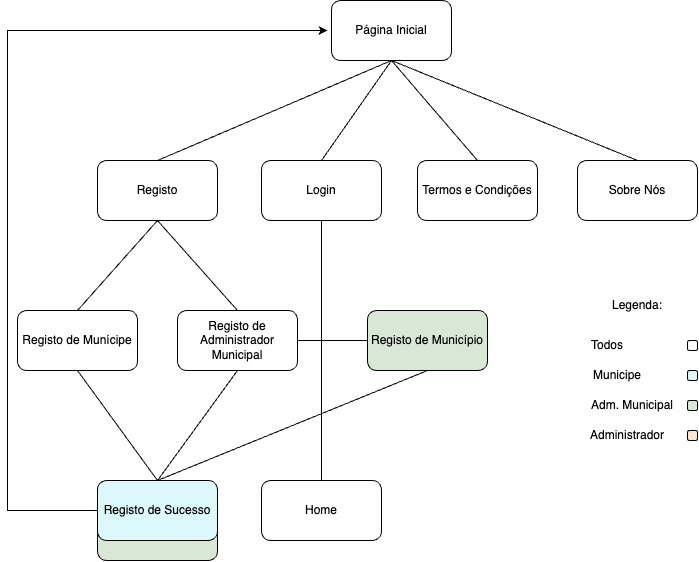

The diagram above was exported from draw.io. Its source (the exported page's mxGraphModel, read from the mxfile embedded in the PNG):
<mxGraphModel dx="1257" dy="686" grid="1" gridSize="10" guides="1" tooltips="1" connect="1" arrows="1" fold="1" page="1" pageScale="1" pageWidth="827" pageHeight="1169" math="0" shadow="0">
  <root>
    <mxCell id="0" />
    <mxCell id="1" parent="0" />
    <mxCell id="Ake1GuRM7ROGLEXvObE3-34" value="" style="rounded=1;whiteSpace=wrap;html=1;fillColor=#D9E7D6;shadow=0;" vertex="1" parent="1">
      <mxGeometry x="120" y="540" width="120" height="60" as="geometry" />
    </mxCell>
    <mxCell id="Ake1GuRM7ROGLEXvObE3-1" value="Página Inicial" style="rounded=1;whiteSpace=wrap;html=1;" vertex="1" parent="1">
      <mxGeometry x="354" y="40" width="120" height="60" as="geometry" />
    </mxCell>
    <mxCell id="Ake1GuRM7ROGLEXvObE3-2" value="Login" style="rounded=1;whiteSpace=wrap;html=1;" vertex="1" parent="1">
      <mxGeometry x="284" y="200" width="120" height="60" as="geometry" />
    </mxCell>
    <mxCell id="Ake1GuRM7ROGLEXvObE3-3" value="Registo" style="rounded=1;whiteSpace=wrap;html=1;" vertex="1" parent="1">
      <mxGeometry x="120" y="200" width="120" height="60" as="geometry" />
    </mxCell>
    <mxCell id="Ake1GuRM7ROGLEXvObE3-4" value="Termos e Condições" style="rounded=1;whiteSpace=wrap;html=1;" vertex="1" parent="1">
      <mxGeometry x="440" y="200" width="120" height="60" as="geometry" />
    </mxCell>
    <mxCell id="Ake1GuRM7ROGLEXvObE3-5" value="Sobre Nós" style="rounded=1;whiteSpace=wrap;html=1;" vertex="1" parent="1">
      <mxGeometry x="600" y="200" width="120" height="60" as="geometry" />
    </mxCell>
    <mxCell id="Ake1GuRM7ROGLEXvObE3-6" value="Registo de Munícipe" style="rounded=1;whiteSpace=wrap;html=1;" vertex="1" parent="1">
      <mxGeometry x="40" y="350" width="120" height="60" as="geometry" />
    </mxCell>
    <mxCell id="Ake1GuRM7ROGLEXvObE3-7" value="Registo de Administrador Municipal" style="rounded=1;whiteSpace=wrap;html=1;" vertex="1" parent="1">
      <mxGeometry x="200" y="350" width="120" height="60" as="geometry" />
    </mxCell>
    <mxCell id="Ake1GuRM7ROGLEXvObE3-8" value="" style="endArrow=none;html=1;rounded=0;exitX=0.5;exitY=1;exitDx=0;exitDy=0;entryX=0.5;entryY=0;entryDx=0;entryDy=0;" edge="1" parent="1" source="Ake1GuRM7ROGLEXvObE3-1" target="Ake1GuRM7ROGLEXvObE3-2">
      <mxGeometry width="50" height="50" relative="1" as="geometry">
        <mxPoint x="460" y="360" as="sourcePoint" />
        <mxPoint x="510" y="310" as="targetPoint" />
      </mxGeometry>
    </mxCell>
    <mxCell id="Ake1GuRM7ROGLEXvObE3-9" value="" style="endArrow=none;html=1;rounded=0;exitX=0.5;exitY=1;exitDx=0;exitDy=0;entryX=0.5;entryY=0;entryDx=0;entryDy=0;" edge="1" parent="1" source="Ake1GuRM7ROGLEXvObE3-1" target="Ake1GuRM7ROGLEXvObE3-3">
      <mxGeometry width="50" height="50" relative="1" as="geometry">
        <mxPoint x="424" y="110" as="sourcePoint" />
        <mxPoint x="190" y="210" as="targetPoint" />
      </mxGeometry>
    </mxCell>
    <mxCell id="Ake1GuRM7ROGLEXvObE3-10" value="" style="endArrow=none;html=1;rounded=0;entryX=0.5;entryY=1;entryDx=0;entryDy=0;exitX=0.5;exitY=0;exitDx=0;exitDy=0;" edge="1" parent="1" source="Ake1GuRM7ROGLEXvObE3-4" target="Ake1GuRM7ROGLEXvObE3-1">
      <mxGeometry width="50" height="50" relative="1" as="geometry">
        <mxPoint x="420" y="170" as="sourcePoint" />
        <mxPoint x="470" y="120" as="targetPoint" />
      </mxGeometry>
    </mxCell>
    <mxCell id="Ake1GuRM7ROGLEXvObE3-11" value="" style="endArrow=none;html=1;rounded=0;entryX=0.5;entryY=1;entryDx=0;entryDy=0;exitX=0.5;exitY=0;exitDx=0;exitDy=0;" edge="1" parent="1" source="Ake1GuRM7ROGLEXvObE3-5" target="Ake1GuRM7ROGLEXvObE3-1">
      <mxGeometry width="50" height="50" relative="1" as="geometry">
        <mxPoint x="540" y="170" as="sourcePoint" />
        <mxPoint x="590" y="120" as="targetPoint" />
      </mxGeometry>
    </mxCell>
    <mxCell id="Ake1GuRM7ROGLEXvObE3-12" value="" style="endArrow=none;html=1;rounded=0;entryX=0.5;entryY=1;entryDx=0;entryDy=0;exitX=0.5;exitY=0;exitDx=0;exitDy=0;" edge="1" parent="1" source="Ake1GuRM7ROGLEXvObE3-6" target="Ake1GuRM7ROGLEXvObE3-3">
      <mxGeometry width="50" height="50" relative="1" as="geometry">
        <mxPoint x="260" y="330" as="sourcePoint" />
        <mxPoint x="310" y="280" as="targetPoint" />
      </mxGeometry>
    </mxCell>
    <mxCell id="Ake1GuRM7ROGLEXvObE3-13" value="" style="endArrow=none;html=1;rounded=0;entryX=0.5;entryY=1;entryDx=0;entryDy=0;exitX=0.5;exitY=0;exitDx=0;exitDy=0;" edge="1" parent="1" source="Ake1GuRM7ROGLEXvObE3-7" target="Ake1GuRM7ROGLEXvObE3-3">
      <mxGeometry width="50" height="50" relative="1" as="geometry">
        <mxPoint x="410" y="340" as="sourcePoint" />
        <mxPoint x="460" y="290" as="targetPoint" />
      </mxGeometry>
    </mxCell>
    <mxCell id="Ake1GuRM7ROGLEXvObE3-18" style="edgeStyle=orthogonalEdgeStyle;rounded=0;orthogonalLoop=1;jettySize=auto;html=1;" edge="1" parent="1" source="Ake1GuRM7ROGLEXvObE3-14">
      <mxGeometry relative="1" as="geometry">
        <mxPoint x="350" y="70" as="targetPoint" />
        <Array as="points">
          <mxPoint x="30" y="550" />
          <mxPoint x="30" y="70" />
        </Array>
      </mxGeometry>
    </mxCell>
    <mxCell id="Ake1GuRM7ROGLEXvObE3-14" value="Registo de Sucesso" style="rounded=1;whiteSpace=wrap;html=1;fillColor=#DDF8FA;" vertex="1" parent="1">
      <mxGeometry x="120" y="520" width="120" height="60" as="geometry" />
    </mxCell>
    <mxCell id="Ake1GuRM7ROGLEXvObE3-15" value="" style="endArrow=none;html=1;rounded=0;entryX=0.5;entryY=1;entryDx=0;entryDy=0;exitX=0.5;exitY=0;exitDx=0;exitDy=0;" edge="1" parent="1" source="Ake1GuRM7ROGLEXvObE3-14" target="Ake1GuRM7ROGLEXvObE3-7">
      <mxGeometry width="50" height="50" relative="1" as="geometry">
        <mxPoint x="460" y="360" as="sourcePoint" />
        <mxPoint x="510" y="310" as="targetPoint" />
      </mxGeometry>
    </mxCell>
    <mxCell id="Ake1GuRM7ROGLEXvObE3-16" value="" style="endArrow=none;html=1;rounded=0;exitX=0.5;exitY=0;exitDx=0;exitDy=0;entryX=0.5;entryY=1;entryDx=0;entryDy=0;" edge="1" parent="1" source="Ake1GuRM7ROGLEXvObE3-14" target="Ake1GuRM7ROGLEXvObE3-6">
      <mxGeometry width="50" height="50" relative="1" as="geometry">
        <mxPoint x="140" y="450" as="sourcePoint" />
        <mxPoint x="190" y="400" as="targetPoint" />
      </mxGeometry>
    </mxCell>
    <mxCell id="Ake1GuRM7ROGLEXvObE3-21" value="Home" style="rounded=1;whiteSpace=wrap;html=1;" vertex="1" parent="1">
      <mxGeometry x="284" y="520" width="120" height="60" as="geometry" />
    </mxCell>
    <mxCell id="Ake1GuRM7ROGLEXvObE3-23" value="" style="endArrow=none;html=1;rounded=0;entryX=0.5;entryY=1;entryDx=0;entryDy=0;exitX=0.5;exitY=0;exitDx=0;exitDy=0;" edge="1" parent="1" source="Ake1GuRM7ROGLEXvObE3-21" target="Ake1GuRM7ROGLEXvObE3-2">
      <mxGeometry width="50" height="50" relative="1" as="geometry">
        <mxPoint x="150" y="340" as="sourcePoint" />
        <mxPoint x="200" y="290" as="targetPoint" />
      </mxGeometry>
    </mxCell>
    <mxCell id="Ake1GuRM7ROGLEXvObE3-35" value="Registo de Município" style="rounded=1;whiteSpace=wrap;html=1;fillColor=#D9E7D6;" vertex="1" parent="1">
      <mxGeometry x="390" y="350" width="120" height="60" as="geometry" />
    </mxCell>
    <mxCell id="Ake1GuRM7ROGLEXvObE3-36" value="" style="endArrow=none;html=1;rounded=0;exitX=1;exitY=0.5;exitDx=0;exitDy=0;entryX=0;entryY=0.5;entryDx=0;entryDy=0;" edge="1" parent="1" source="Ake1GuRM7ROGLEXvObE3-7" target="Ake1GuRM7ROGLEXvObE3-35">
      <mxGeometry width="50" height="50" relative="1" as="geometry">
        <mxPoint x="550" y="500" as="sourcePoint" />
        <mxPoint x="600" y="450" as="targetPoint" />
      </mxGeometry>
    </mxCell>
    <mxCell id="Ake1GuRM7ROGLEXvObE3-37" value="" style="endArrow=none;html=1;rounded=0;entryX=0.5;entryY=1;entryDx=0;entryDy=0;exitX=0.5;exitY=0;exitDx=0;exitDy=0;" edge="1" parent="1" source="Ake1GuRM7ROGLEXvObE3-14" target="Ake1GuRM7ROGLEXvObE3-35">
      <mxGeometry width="50" height="50" relative="1" as="geometry">
        <mxPoint x="580" y="520" as="sourcePoint" />
        <mxPoint x="630" y="470" as="targetPoint" />
      </mxGeometry>
    </mxCell>
    <mxCell id="Ake1GuRM7ROGLEXvObE3-38" value="" style="group" vertex="1" connectable="0" parent="1">
      <mxGeometry x="600" y="330" width="120" height="160" as="geometry" />
    </mxCell>
    <mxCell id="Ake1GuRM7ROGLEXvObE3-24" value="Legenda:" style="text;html=1;strokeColor=none;fillColor=none;align=center;verticalAlign=middle;whiteSpace=wrap;rounded=0;" vertex="1" parent="Ake1GuRM7ROGLEXvObE3-38">
      <mxGeometry x="30" width="60" height="30" as="geometry" />
    </mxCell>
    <mxCell id="Ake1GuRM7ROGLEXvObE3-25" value="Todos" style="text;html=1;strokeColor=none;fillColor=none;align=center;verticalAlign=middle;whiteSpace=wrap;rounded=0;" vertex="1" parent="Ake1GuRM7ROGLEXvObE3-38">
      <mxGeometry y="40" width="60" height="30" as="geometry" />
    </mxCell>
    <mxCell id="Ake1GuRM7ROGLEXvObE3-26" value="" style="rounded=1;whiteSpace=wrap;html=1;" vertex="1" parent="Ake1GuRM7ROGLEXvObE3-38">
      <mxGeometry x="110" y="50" width="10" height="10" as="geometry" />
    </mxCell>
    <mxCell id="Ake1GuRM7ROGLEXvObE3-27" value="Municipe" style="text;html=1;strokeColor=none;fillColor=none;align=center;verticalAlign=middle;whiteSpace=wrap;rounded=0;" vertex="1" parent="Ake1GuRM7ROGLEXvObE3-38">
      <mxGeometry x="10" y="70" width="60" height="30" as="geometry" />
    </mxCell>
    <mxCell id="Ake1GuRM7ROGLEXvObE3-28" value="" style="rounded=1;whiteSpace=wrap;html=1;fillColor=#ddf8fa;strokeColor=default;" vertex="1" parent="Ake1GuRM7ROGLEXvObE3-38">
      <mxGeometry x="110" y="80" width="10" height="10" as="geometry" />
    </mxCell>
    <mxCell id="Ake1GuRM7ROGLEXvObE3-29" value="Adm. Municipal" style="text;html=1;strokeColor=none;fillColor=none;align=center;verticalAlign=middle;whiteSpace=wrap;rounded=0;" vertex="1" parent="Ake1GuRM7ROGLEXvObE3-38">
      <mxGeometry x="10" y="100" width="90" height="30" as="geometry" />
    </mxCell>
    <mxCell id="Ake1GuRM7ROGLEXvObE3-30" value="" style="rounded=1;whiteSpace=wrap;html=1;fillColor=#d9e7d6;" vertex="1" parent="Ake1GuRM7ROGLEXvObE3-38">
      <mxGeometry x="110" y="110" width="10" height="10" as="geometry" />
    </mxCell>
    <mxCell id="Ake1GuRM7ROGLEXvObE3-31" value="Administrador" style="text;html=1;strokeColor=none;fillColor=none;align=center;verticalAlign=middle;whiteSpace=wrap;rounded=0;" vertex="1" parent="Ake1GuRM7ROGLEXvObE3-38">
      <mxGeometry x="20" y="130" width="60" height="30" as="geometry" />
    </mxCell>
    <mxCell id="Ake1GuRM7ROGLEXvObE3-32" value="" style="rounded=1;whiteSpace=wrap;html=1;fillColor=#fbe7cf;" vertex="1" parent="Ake1GuRM7ROGLEXvObE3-38">
      <mxGeometry x="110" y="140" width="10" height="10" as="geometry" />
    </mxCell>
  </root>
</mxGraphModel>